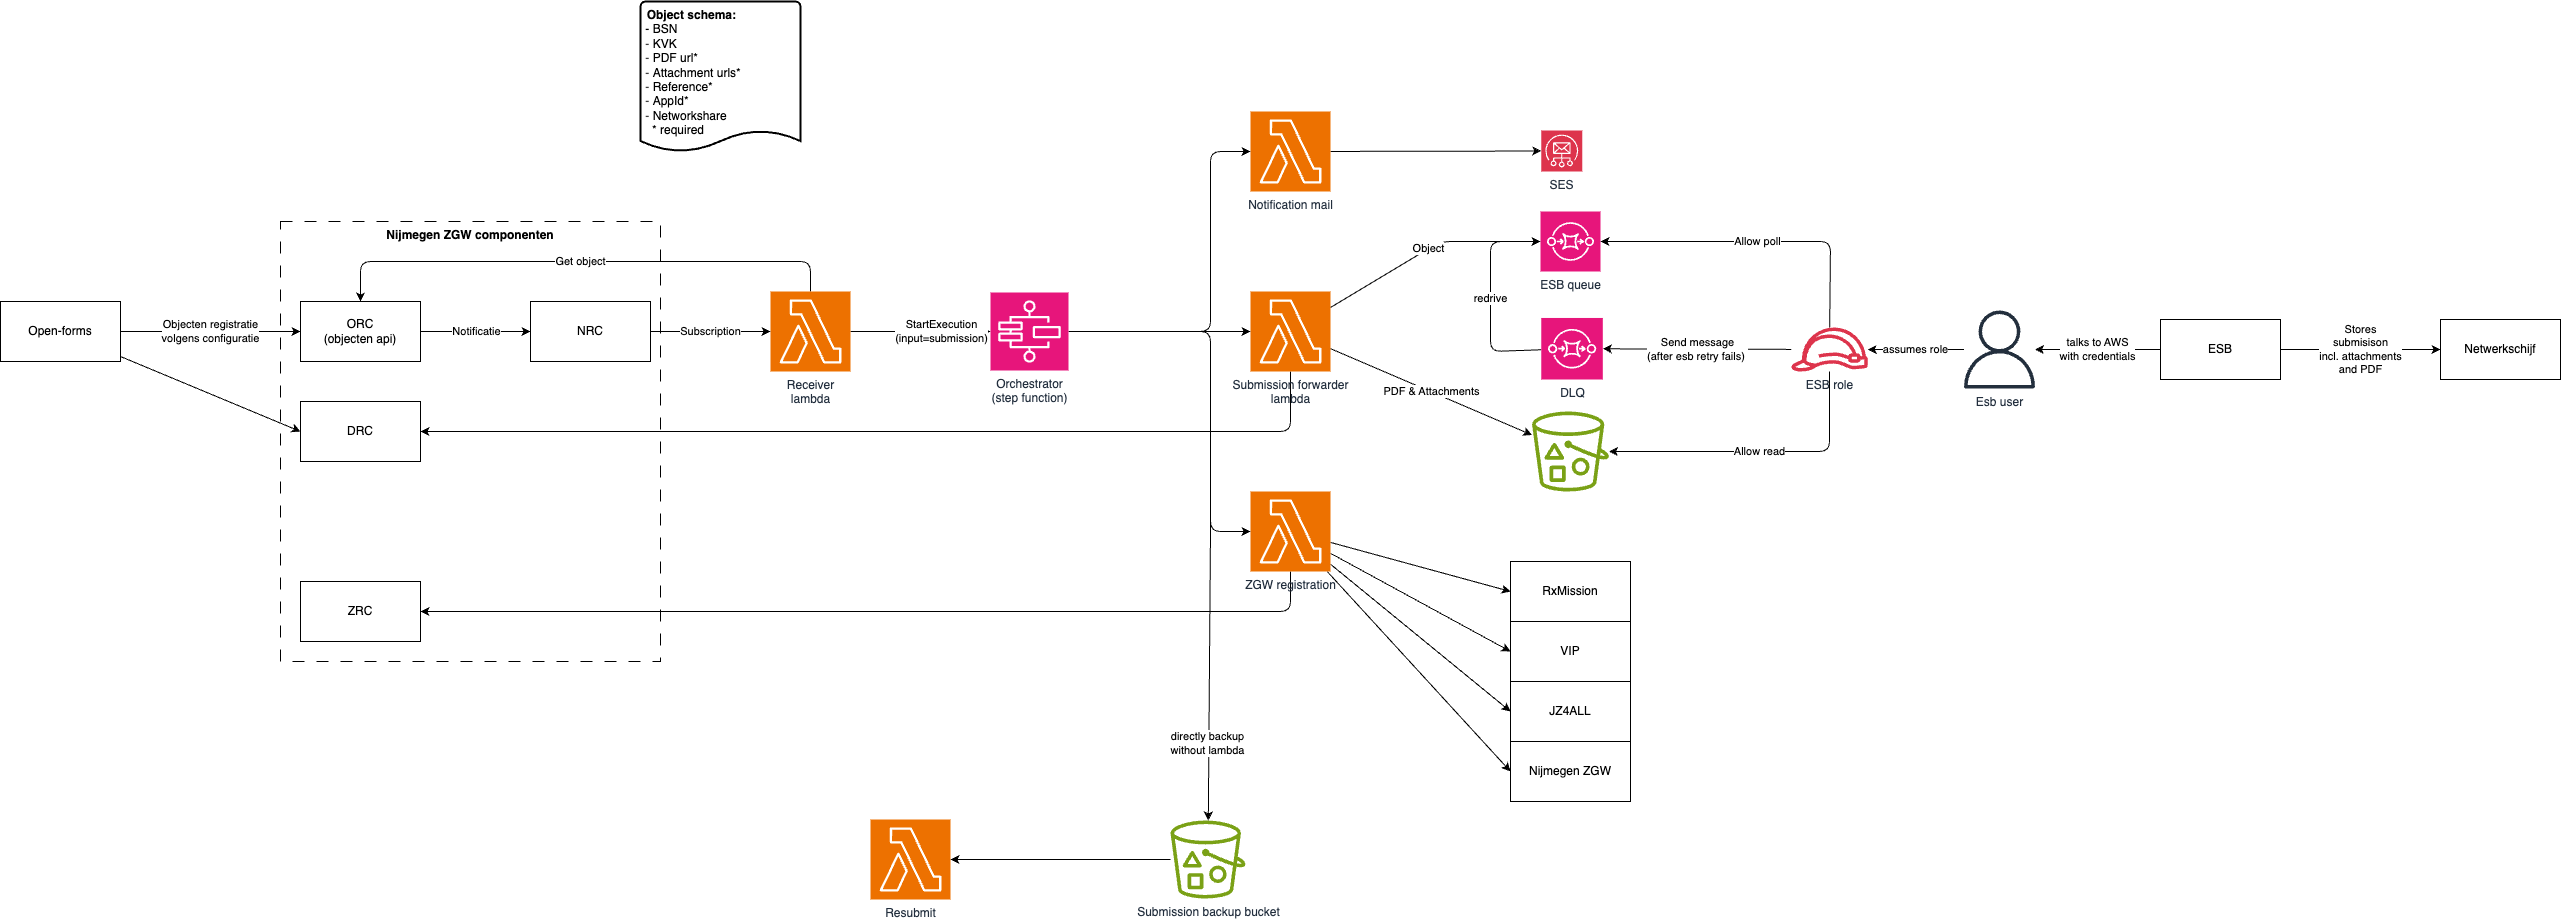

The diagram above was exported from draw.io. Its source (the exported page's mxGraphModel, read from the mxfile embedded in the PNG):
<mxGraphModel dx="2009" dy="739" grid="1" gridSize="10" guides="1" tooltips="1" connect="1" arrows="1" fold="1" page="0" pageScale="1" pageWidth="850" pageHeight="1100" background="#ffffff" math="0" shadow="0">
  <root>
    <mxCell id="0" />
    <mxCell id="1" parent="0" />
    <mxCell id="62" value="Nijmegen ZGW componenten" style="rounded=0;whiteSpace=wrap;html=1;dashed=1;dashPattern=12 12;fillColor=none;fontStyle=1;verticalAlign=top;" parent="1" vertex="1">
      <mxGeometry x="-450" y="330" width="380" height="440" as="geometry" />
    </mxCell>
    <mxCell id="41" value="Get object" style="edgeStyle=none;html=1;entryX=0.5;entryY=0;entryDx=0;entryDy=0;" parent="1" source="3" target="20" edge="1">
      <mxGeometry relative="1" as="geometry">
        <Array as="points">
          <mxPoint x="80" y="370" />
          <mxPoint x="-370" y="370" />
        </Array>
      </mxGeometry>
    </mxCell>
    <mxCell id="74" value="StartExecution&lt;div&gt;(input=submission)&lt;/div&gt;" style="edgeStyle=none;html=1;" parent="1" source="3" target="73" edge="1">
      <mxGeometry x="0.3103" relative="1" as="geometry">
        <Array as="points">
          <mxPoint x="160" y="440" />
        </Array>
        <mxPoint as="offset" />
      </mxGeometry>
    </mxCell>
    <mxCell id="3" value="Receiver&lt;div&gt;lambda&lt;/div&gt;" style="sketch=0;points=[[0,0,0],[0.25,0,0],[0.5,0,0],[0.75,0,0],[1,0,0],[0,1,0],[0.25,1,0],[0.5,1,0],[0.75,1,0],[1,1,0],[0,0.25,0],[0,0.5,0],[0,0.75,0],[1,0.25,0],[1,0.5,0],[1,0.75,0]];outlineConnect=0;fontColor=#232F3E;fillColor=#ED7100;strokeColor=#ffffff;dashed=0;verticalLabelPosition=bottom;verticalAlign=top;align=center;html=1;fontSize=12;fontStyle=0;aspect=fixed;shape=mxgraph.aws4.resourceIcon;resIcon=mxgraph.aws4.lambda;" parent="1" vertex="1">
      <mxGeometry x="40" y="400" width="80" height="80" as="geometry" />
    </mxCell>
    <mxCell id="10" value="PDF &amp;amp; Attachments" style="edgeStyle=none;html=1;" parent="1" source="4" target="9" edge="1">
      <mxGeometry relative="1" as="geometry" />
    </mxCell>
    <mxCell id="12" value="Object" style="edgeStyle=none;html=1;" parent="1" source="4" target="11" edge="1">
      <mxGeometry relative="1" as="geometry">
        <Array as="points">
          <mxPoint x="710" y="350" />
        </Array>
      </mxGeometry>
    </mxCell>
    <mxCell id="27" style="edgeStyle=none;html=1;" parent="1" source="4" target="25" edge="1">
      <mxGeometry relative="1" as="geometry">
        <Array as="points">
          <mxPoint x="560" y="540" />
        </Array>
      </mxGeometry>
    </mxCell>
    <mxCell id="4" value="Submission forwarder&lt;div&gt;lambda&lt;/div&gt;" style="sketch=0;points=[[0,0,0],[0.25,0,0],[0.5,0,0],[0.75,0,0],[1,0,0],[0,1,0],[0.25,1,0],[0.5,1,0],[0.75,1,0],[1,1,0],[0,0.25,0],[0,0.5,0],[0,0.75,0],[1,0.25,0],[1,0.5,0],[1,0.75,0]];outlineConnect=0;fontColor=#232F3E;fillColor=#ED7100;strokeColor=#ffffff;dashed=0;verticalLabelPosition=bottom;verticalAlign=top;align=center;html=1;fontSize=12;fontStyle=0;aspect=fixed;shape=mxgraph.aws4.resourceIcon;resIcon=mxgraph.aws4.lambda;" parent="1" vertex="1">
      <mxGeometry x="520" y="400" width="80" height="80" as="geometry" />
    </mxCell>
    <mxCell id="9" value="" style="sketch=0;outlineConnect=0;fontColor=#232F3E;gradientColor=none;fillColor=#7AA116;strokeColor=none;dashed=0;verticalLabelPosition=bottom;verticalAlign=top;align=center;html=1;fontSize=12;fontStyle=0;aspect=fixed;pointerEvents=1;shape=mxgraph.aws4.bucket_with_objects;" parent="1" vertex="1">
      <mxGeometry x="801.54" y="520" width="76.92" height="80" as="geometry" />
    </mxCell>
    <mxCell id="11" value="ESB queue" style="sketch=0;points=[[0,0,0],[0.25,0,0],[0.5,0,0],[0.75,0,0],[1,0,0],[0,1,0],[0.25,1,0],[0.5,1,0],[0.75,1,0],[1,1,0],[0,0.25,0],[0,0.5,0],[0,0.75,0],[1,0.25,0],[1,0.5,0],[1,0.75,0]];outlineConnect=0;fontColor=#232F3E;fillColor=#E7157B;strokeColor=#ffffff;dashed=0;verticalLabelPosition=bottom;verticalAlign=top;align=center;html=1;fontSize=12;fontStyle=0;aspect=fixed;shape=mxgraph.aws4.resourceIcon;resIcon=mxgraph.aws4.sqs;" parent="1" vertex="1">
      <mxGeometry x="810" y="320" width="60" height="60" as="geometry" />
    </mxCell>
    <mxCell id="14" value="Allow poll" style="edgeStyle=none;html=1;" parent="1" source="13" target="11" edge="1">
      <mxGeometry relative="1" as="geometry">
        <Array as="points">
          <mxPoint x="1100" y="350" />
        </Array>
      </mxGeometry>
    </mxCell>
    <mxCell id="15" value="Allow read" style="edgeStyle=none;html=1;" parent="1" source="13" target="9" edge="1">
      <mxGeometry x="-0.0018" relative="1" as="geometry">
        <Array as="points">
          <mxPoint x="1099" y="560" />
        </Array>
        <mxPoint as="offset" />
      </mxGeometry>
    </mxCell>
    <mxCell id="38" value="Send message&lt;div&gt;(after esb retry fails)&amp;nbsp;&lt;/div&gt;" style="edgeStyle=none;html=1;" parent="1" source="13" target="37" edge="1">
      <mxGeometry relative="1" as="geometry" />
    </mxCell>
    <mxCell id="13" value="ESB role" style="sketch=0;outlineConnect=0;fontColor=#232F3E;gradientColor=none;fillColor=#DD344C;strokeColor=none;dashed=0;verticalLabelPosition=bottom;verticalAlign=top;align=center;html=1;fontSize=12;fontStyle=0;aspect=fixed;pointerEvents=1;shape=mxgraph.aws4.role;" parent="1" vertex="1">
      <mxGeometry x="1060" y="436" width="78" height="44" as="geometry" />
    </mxCell>
    <mxCell id="17" value="assumes role" style="edgeStyle=none;html=1;" parent="1" source="16" target="13" edge="1">
      <mxGeometry relative="1" as="geometry" />
    </mxCell>
    <mxCell id="16" value="Esb user" style="sketch=0;outlineConnect=0;fontColor=#232F3E;gradientColor=none;fillColor=#232F3D;strokeColor=none;dashed=0;verticalLabelPosition=bottom;verticalAlign=top;align=center;html=1;fontSize=12;fontStyle=0;aspect=fixed;pointerEvents=1;shape=mxgraph.aws4.user;" parent="1" vertex="1">
      <mxGeometry x="1230" y="419" width="78" height="78" as="geometry" />
    </mxCell>
    <mxCell id="19" value="Subscription" style="edgeStyle=none;html=1;" parent="1" source="18" target="3" edge="1">
      <mxGeometry relative="1" as="geometry" />
    </mxCell>
    <mxCell id="18" value="NRC" style="rounded=0;whiteSpace=wrap;html=1;" parent="1" vertex="1">
      <mxGeometry x="-200" y="410" width="120" height="60" as="geometry" />
    </mxCell>
    <mxCell id="21" value="Notificatie" style="edgeStyle=none;html=1;" parent="1" source="20" target="18" edge="1">
      <mxGeometry relative="1" as="geometry" />
    </mxCell>
    <mxCell id="20" value="ORC&lt;div&gt;(objecten api)&lt;/div&gt;" style="rounded=0;whiteSpace=wrap;html=1;" parent="1" vertex="1">
      <mxGeometry x="-430" y="410" width="120" height="60" as="geometry" />
    </mxCell>
    <mxCell id="23" value="Objecten registratie&lt;div&gt;volgens configuratie&lt;/div&gt;" style="edgeStyle=none;html=1;" parent="1" source="22" target="20" edge="1">
      <mxGeometry relative="1" as="geometry" />
    </mxCell>
    <mxCell id="26" style="edgeStyle=none;html=1;entryX=0;entryY=0.5;entryDx=0;entryDy=0;" parent="1" source="22" target="25" edge="1">
      <mxGeometry relative="1" as="geometry" />
    </mxCell>
    <mxCell id="22" value="Open-forms" style="rounded=0;whiteSpace=wrap;html=1;" parent="1" vertex="1">
      <mxGeometry x="-730" y="410" width="120" height="60" as="geometry" />
    </mxCell>
    <mxCell id="24" value="&lt;div style=&quot;text-align: center;&quot;&gt;&lt;b&gt;Object schema:&lt;/b&gt;&lt;/div&gt;&lt;div style=&quot;&quot;&gt;&lt;span style=&quot;background-color: transparent;&quot;&gt;&amp;nbsp;- BSN&lt;/span&gt;&lt;/div&gt;&lt;div style=&quot;&quot;&gt;&lt;span style=&quot;color: rgb(63, 63, 63); background-color: transparent;&quot;&gt;&amp;nbsp;-&lt;/span&gt;&lt;span style=&quot;color: rgb(63, 63, 63); background-color: transparent;&quot;&gt;&amp;nbsp;&lt;/span&gt;KVK&lt;/div&gt;&lt;div style=&quot;&quot;&gt;&lt;span style=&quot;color: rgb(63, 63, 63); background-color: transparent;&quot;&gt;&amp;nbsp;-&lt;/span&gt;&lt;span style=&quot;color: rgb(63, 63, 63); background-color: transparent;&quot;&gt;&amp;nbsp;&lt;/span&gt;PDF url*&lt;/div&gt;&lt;div style=&quot;&quot;&gt;&lt;span style=&quot;color: rgb(63, 63, 63); background-color: transparent;&quot;&gt;&amp;nbsp;-&lt;/span&gt;&lt;span style=&quot;color: rgb(63, 63, 63); background-color: transparent;&quot;&gt;&amp;nbsp;&lt;/span&gt;Attachment urls*&lt;/div&gt;&lt;div style=&quot;&quot;&gt;&lt;span style=&quot;color: rgb(63, 63, 63); background-color: transparent;&quot;&gt;&amp;nbsp;-&lt;/span&gt;&lt;span style=&quot;color: rgb(63, 63, 63); background-color: transparent;&quot;&gt;&amp;nbsp;&lt;/span&gt;Reference*&lt;/div&gt;&lt;div style=&quot;&quot;&gt;&lt;span style=&quot;color: rgb(63, 63, 63); background-color: transparent;&quot;&gt;&amp;nbsp;-&lt;/span&gt;&lt;span style=&quot;color: rgb(63, 63, 63); background-color: transparent;&quot;&gt;&amp;nbsp;&lt;/span&gt;AppId*&lt;/div&gt;&lt;div style=&quot;&quot;&gt;&lt;span style=&quot;color: rgb(63, 63, 63); background-color: transparent;&quot;&gt;&amp;nbsp;-&lt;/span&gt;&lt;span style=&quot;color: rgb(63, 63, 63); background-color: transparent;&quot;&gt;&amp;nbsp;&lt;/span&gt;Networkshare&lt;br&gt;&amp;nbsp; &amp;nbsp;* required&lt;/div&gt;" style="strokeWidth=2;html=1;shape=mxgraph.flowchart.document2;whiteSpace=wrap;size=0.1388888888888889;align=left;verticalAlign=top;" parent="1" vertex="1">
      <mxGeometry x="-90" y="110" width="160" height="150" as="geometry" />
    </mxCell>
    <mxCell id="25" value="DRC" style="rounded=0;whiteSpace=wrap;html=1;" parent="1" vertex="1">
      <mxGeometry x="-430" y="510" width="120" height="60" as="geometry" />
    </mxCell>
    <mxCell id="33" value="talks to AWS&lt;div&gt;with credentials&lt;/div&gt;" style="edgeStyle=none;html=1;" parent="1" source="31" target="16" edge="1">
      <mxGeometry relative="1" as="geometry" />
    </mxCell>
    <mxCell id="35" value="Stores&lt;div&gt;submisison&lt;/div&gt;&lt;div&gt;incl. attachments&lt;/div&gt;&lt;div&gt;and PDF&lt;/div&gt;" style="edgeStyle=none;html=1;" parent="1" source="31" target="32" edge="1">
      <mxGeometry relative="1" as="geometry" />
    </mxCell>
    <mxCell id="31" value="ESB" style="rounded=0;whiteSpace=wrap;html=1;" parent="1" vertex="1">
      <mxGeometry x="1430" y="428" width="120" height="60" as="geometry" />
    </mxCell>
    <mxCell id="32" value="Netwerkschijf" style="rounded=0;whiteSpace=wrap;html=1;" parent="1" vertex="1">
      <mxGeometry x="1710" y="428" width="120" height="60" as="geometry" />
    </mxCell>
    <mxCell id="39" value="redrive" style="edgeStyle=none;html=1;" parent="1" source="37" target="11" edge="1">
      <mxGeometry x="-0.0038" relative="1" as="geometry">
        <Array as="points">
          <mxPoint x="760" y="460" />
          <mxPoint x="760" y="350" />
        </Array>
        <mxPoint as="offset" />
      </mxGeometry>
    </mxCell>
    <mxCell id="37" value="DLQ" style="sketch=0;points=[[0,0,0],[0.25,0,0],[0.5,0,0],[0.75,0,0],[1,0,0],[0,1,0],[0.25,1,0],[0.5,1,0],[0.75,1,0],[1,1,0],[0,0.25,0],[0,0.5,0],[0,0.75,0],[1,0.25,0],[1,0.5,0],[1,0.75,0]];outlineConnect=0;fontColor=#232F3E;fillColor=#E7157B;strokeColor=#ffffff;dashed=0;verticalLabelPosition=bottom;verticalAlign=top;align=center;html=1;fontSize=12;fontStyle=0;aspect=fixed;shape=mxgraph.aws4.resourceIcon;resIcon=mxgraph.aws4.sqs;" parent="1" vertex="1">
      <mxGeometry x="810.77" y="426.46" width="61.54" height="61.54" as="geometry" />
    </mxCell>
    <mxCell id="50" style="edgeStyle=none;html=1;" parent="1" source="44" target="49" edge="1">
      <mxGeometry relative="1" as="geometry" />
    </mxCell>
    <mxCell id="44" value="Notification mail" style="sketch=0;points=[[0,0,0],[0.25,0,0],[0.5,0,0],[0.75,0,0],[1,0,0],[0,1,0],[0.25,1,0],[0.5,1,0],[0.75,1,0],[1,1,0],[0,0.25,0],[0,0.5,0],[0,0.75,0],[1,0.25,0],[1,0.5,0],[1,0.75,0]];outlineConnect=0;fontColor=#232F3E;fillColor=#ED7100;strokeColor=#ffffff;dashed=0;verticalLabelPosition=bottom;verticalAlign=top;align=center;html=1;fontSize=12;fontStyle=0;aspect=fixed;shape=mxgraph.aws4.resourceIcon;resIcon=mxgraph.aws4.lambda;" parent="1" vertex="1">
      <mxGeometry x="520" y="220" width="80" height="80" as="geometry" />
    </mxCell>
    <mxCell id="49" value="SES" style="sketch=0;points=[[0,0,0],[0.25,0,0],[0.5,0,0],[0.75,0,0],[1,0,0],[0,1,0],[0.25,1,0],[0.5,1,0],[0.75,1,0],[1,1,0],[0,0.25,0],[0,0.5,0],[0,0.75,0],[1,0.25,0],[1,0.5,0],[1,0.75,0]];outlineConnect=0;fontColor=#232F3E;fillColor=#DD344C;strokeColor=#ffffff;dashed=0;verticalLabelPosition=bottom;verticalAlign=top;align=center;html=1;fontSize=12;fontStyle=0;aspect=fixed;shape=mxgraph.aws4.resourceIcon;resIcon=mxgraph.aws4.simple_email_service;" parent="1" vertex="1">
      <mxGeometry x="810.77" y="239" width="41" height="41" as="geometry" />
    </mxCell>
    <mxCell id="54" style="edgeStyle=none;html=1;" parent="1" source="51" target="53" edge="1">
      <mxGeometry relative="1" as="geometry">
        <Array as="points">
          <mxPoint x="560" y="720" />
        </Array>
      </mxGeometry>
    </mxCell>
    <mxCell id="59" style="edgeStyle=none;html=1;entryX=0;entryY=0.5;entryDx=0;entryDy=0;" parent="1" source="51" target="56" edge="1">
      <mxGeometry relative="1" as="geometry" />
    </mxCell>
    <mxCell id="60" style="edgeStyle=none;html=1;entryX=0;entryY=0.5;entryDx=0;entryDy=0;" parent="1" source="51" target="57" edge="1">
      <mxGeometry relative="1" as="geometry" />
    </mxCell>
    <mxCell id="61" style="edgeStyle=none;html=1;entryX=0;entryY=0.5;entryDx=0;entryDy=0;" parent="1" source="51" target="58" edge="1">
      <mxGeometry relative="1" as="geometry" />
    </mxCell>
    <mxCell id="72" style="edgeStyle=none;html=1;entryX=0;entryY=0.5;entryDx=0;entryDy=0;" parent="1" source="51" target="71" edge="1">
      <mxGeometry relative="1" as="geometry" />
    </mxCell>
    <mxCell id="51" value="ZGW registration&lt;div&gt;&lt;br&gt;&lt;/div&gt;" style="sketch=0;points=[[0,0,0],[0.25,0,0],[0.5,0,0],[0.75,0,0],[1,0,0],[0,1,0],[0.25,1,0],[0.5,1,0],[0.75,1,0],[1,1,0],[0,0.25,0],[0,0.5,0],[0,0.75,0],[1,0.25,0],[1,0.5,0],[1,0.75,0]];outlineConnect=0;fontColor=#232F3E;fillColor=#ED7100;strokeColor=#ffffff;dashed=0;verticalLabelPosition=bottom;verticalAlign=top;align=center;html=1;fontSize=12;fontStyle=0;aspect=fixed;shape=mxgraph.aws4.resourceIcon;resIcon=mxgraph.aws4.lambda;" parent="1" vertex="1">
      <mxGeometry x="520" y="600" width="80" height="80" as="geometry" />
    </mxCell>
    <mxCell id="53" value="ZRC" style="rounded=0;whiteSpace=wrap;html=1;" parent="1" vertex="1">
      <mxGeometry x="-430" y="690" width="120" height="60" as="geometry" />
    </mxCell>
    <mxCell id="56" value="RxMission" style="rounded=0;whiteSpace=wrap;html=1;" parent="1" vertex="1">
      <mxGeometry x="780" y="670" width="120" height="60" as="geometry" />
    </mxCell>
    <mxCell id="57" value="VIP" style="rounded=0;whiteSpace=wrap;html=1;" parent="1" vertex="1">
      <mxGeometry x="780" y="730" width="120" height="60" as="geometry" />
    </mxCell>
    <mxCell id="58" value="JZ4ALL" style="rounded=0;whiteSpace=wrap;html=1;" parent="1" vertex="1">
      <mxGeometry x="780" y="790" width="120" height="60" as="geometry" />
    </mxCell>
    <mxCell id="63" value="Resubmit" style="sketch=0;points=[[0,0,0],[0.25,0,0],[0.5,0,0],[0.75,0,0],[1,0,0],[0,1,0],[0.25,1,0],[0.5,1,0],[0.75,1,0],[1,1,0],[0,0.25,0],[0,0.5,0],[0,0.75,0],[1,0.25,0],[1,0.5,0],[1,0.75,0]];outlineConnect=0;fontColor=#232F3E;fillColor=#ED7100;strokeColor=#ffffff;dashed=0;verticalLabelPosition=bottom;verticalAlign=top;align=center;html=1;fontSize=12;fontStyle=0;aspect=fixed;shape=mxgraph.aws4.resourceIcon;resIcon=mxgraph.aws4.lambda;" parent="1" vertex="1">
      <mxGeometry x="140" y="928" width="80" height="80" as="geometry" />
    </mxCell>
    <mxCell id="68" style="edgeStyle=none;html=1;" parent="1" source="66" target="63" edge="1">
      <mxGeometry relative="1" as="geometry" />
    </mxCell>
    <mxCell id="66" value="Submission backup bucket" style="sketch=0;outlineConnect=0;fontColor=#232F3E;gradientColor=none;fillColor=#7AA116;strokeColor=none;dashed=0;verticalLabelPosition=bottom;verticalAlign=top;align=center;html=1;fontSize=12;fontStyle=0;aspect=fixed;pointerEvents=1;shape=mxgraph.aws4.bucket_with_objects;" parent="1" vertex="1">
      <mxGeometry x="440" y="929" width="75" height="78" as="geometry" />
    </mxCell>
    <mxCell id="71" value="Nijmegen ZGW" style="rounded=0;whiteSpace=wrap;html=1;" parent="1" vertex="1">
      <mxGeometry x="780" y="850" width="120" height="60" as="geometry" />
    </mxCell>
    <mxCell id="75" style="edgeStyle=none;html=1;" parent="1" source="73" target="44" edge="1">
      <mxGeometry relative="1" as="geometry">
        <Array as="points">
          <mxPoint x="480" y="440" />
          <mxPoint x="480" y="260" />
        </Array>
      </mxGeometry>
    </mxCell>
    <mxCell id="76" style="edgeStyle=none;html=1;" parent="1" source="73" target="4" edge="1">
      <mxGeometry relative="1" as="geometry">
        <Array as="points">
          <mxPoint x="480" y="440" />
        </Array>
      </mxGeometry>
    </mxCell>
    <mxCell id="77" style="edgeStyle=none;html=1;" parent="1" source="73" target="51" edge="1">
      <mxGeometry relative="1" as="geometry">
        <Array as="points">
          <mxPoint x="480" y="440" />
          <mxPoint x="480" y="640" />
        </Array>
      </mxGeometry>
    </mxCell>
    <mxCell id="78" value="directly backup&lt;div&gt;without lambda&lt;/div&gt;" style="edgeStyle=none;html=1;" parent="1" source="73" target="66" edge="1">
      <mxGeometry x="0.7547" y="-1" relative="1" as="geometry">
        <Array as="points">
          <mxPoint x="480" y="440" />
          <mxPoint x="480" y="640" />
        </Array>
        <mxPoint as="offset" />
      </mxGeometry>
    </mxCell>
    <mxCell id="73" value="Orchestrator&lt;div&gt;(step function)&lt;/div&gt;" style="sketch=0;points=[[0,0,0],[0.25,0,0],[0.5,0,0],[0.75,0,0],[1,0,0],[0,1,0],[0.25,1,0],[0.5,1,0],[0.75,1,0],[1,1,0],[0,0.25,0],[0,0.5,0],[0,0.75,0],[1,0.25,0],[1,0.5,0],[1,0.75,0]];outlineConnect=0;fontColor=#232F3E;fillColor=#E7157B;strokeColor=#ffffff;dashed=0;verticalLabelPosition=bottom;verticalAlign=top;align=center;html=1;fontSize=12;fontStyle=0;aspect=fixed;shape=mxgraph.aws4.resourceIcon;resIcon=mxgraph.aws4.step_functions;" parent="1" vertex="1">
      <mxGeometry x="260" y="401" width="78" height="78" as="geometry" />
    </mxCell>
  </root>
</mxGraphModel>